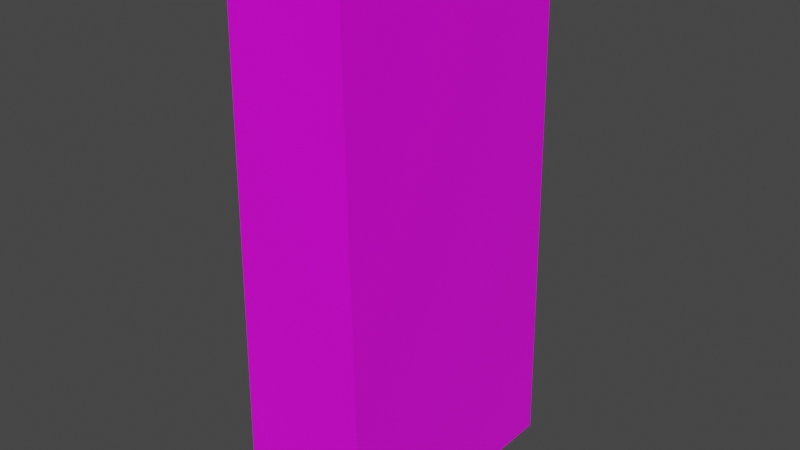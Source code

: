 # Source: Door.blend  (saved by Blender 2.90.8; exported with 4.5.12 LTS)
import bpy
from mathutils import Matrix  # noqa: F401  (used for matrix-valued properties, if any)

bpy.ops.wm.read_factory_settings(use_empty=True)
scene = bpy.context.scene
scene.name = 'Scene'

# ---- collections
col_collection = bpy.data.collections.new('Collection'); scene.collection.children.link(col_collection)

# ---- images (referenced by path relative to the original .blend; pixels are not part of the script)
import os
ASSET_DIR = os.environ.get("B2B_ASSET_DIR", "")  # directory of the original .blend (textures are referenced by path, not embedded)
HERE = os.path.dirname(os.path.abspath(__file__))  # packed textures are extracted next to this script under _unpacked/

def load_image(name, relpath, width, height, colorspace="sRGB"):
    """Load a texture the original file referenced (path relative to the .blend, or extracted next to this script)."""
    p = next((c for c in (os.path.join(HERE, relpath), os.path.join(ASSET_DIR, relpath)) if relpath and os.path.exists(c)), "")
    if p:
        img = bpy.data.images.load(p, check_existing=True)
        img.name = name
    else:  # same state as the original file: an image datablock whose file is absent (Cycles renders it pink)
        img = bpy.data.images.new(name, width, height)
        img.source = "FILE"
        img.filepath = "//" + (relpath or name)
    img.colorspace_settings.name = colorspace
    return img
img_texture_png = load_image('texture.png', 'Textures/Door/texture.png', 1024, 1024, 'sRGB')

# ---- materials (node trees are filled in below, after node groups)
mat_material = bpy.data.materials.new('Material')
mat_material.alpha_threshold = 0.0
mat_material.use_transparent_shadow = False
mat_material.line_color = (0.0, 0.0, 0.0, 1.0)

# ---- material node trees
mat_material.use_nodes = True; mat_material.node_tree.nodes.clear()
_N = mat_material.node_tree.nodes; _L = mat_material.node_tree.links
n0 = _N.new('ShaderNodeOutputMaterial'); n0.name = 'Material Output'; n0.location = (300, 300)
n1 = _N.new('ShaderNodeBsdfPrincipled'); n1.name = 'Principled BSDF'; n1.location = (10, 300)
n1.distribution = 'GGX'
n1.subsurface_method = 'BURLEY'
n1.inputs[2].default_value = 0.4
n1.inputs[3].default_value = 1.45
n1.inputs[27].default_value = (0.0, 0.0, 0.0, 1.0)
n1.inputs[28].default_value = 1.0
n2 = _N.new('ShaderNodeTexImage'); n2.name = 'Image Texture'; n2.location = (-280, 280)
n2.image = img_texture_png
_L.new(n1.outputs[0], n0.inputs[0])
_L.new(n2.outputs[0], n1.inputs[0])
n0.is_active_output = True

# ---- world
world_world = bpy.data.worlds.new('World'); scene.world = world_world
world_world.use_nodes = True; world_world.node_tree.nodes.clear()
_N = world_world.node_tree.nodes; _L = world_world.node_tree.links
n0 = _N.new('ShaderNodeOutputWorld'); n0.name = 'World Output'; n0.location = (300, 300)
n1 = _N.new('ShaderNodeBackground'); n1.name = 'Background'; n1.location = (10, 300)
n1.inputs[0].default_value = (0.05088, 0.05088, 0.05088, 1.0)
_L.new(n1.outputs[0], n0.inputs[0])
n0.is_active_output = True
world_world.color = (0.05088, 0.05088, 0.05088)
world_world.use_sun_shadow = False
world_world.sun_shadow_jitter_overblur = 0.0

# ---- meshes
me_cube = bpy.data.meshes.new('Cube')
me_cube.from_pydata([(0.4254, 1.0, 3.0), (0.5, 1.0, -1.0), (0.4254, -1.0, 3.0), (0.5, -1.0, -1.0), (-0.4254, 1.0, 3.0), (-0.5, 1.0, -1.0), (-0.4254, -1.0, 3.0), (-0.5, -1.0, -1.0)], [], [(0, 4, 6, 2), (3, 2, 6, 7), (7, 6, 4, 5), (5, 1, 3, 7), (1, 0, 2, 3), (5, 4, 0, 1)])
_uv = me_cube.uv_layers.new(name='UVMap')
_uv.uv.foreach_set('vector', [1.0, 0.8, 1.0, 1.0, 0.0, 1.0, 0.0, 0.8, 0.75, 0.0, 0.75, 0.8, 0.25, 0.8, 0.25, 0.0, 0.0, 0.0, 0.0, 0.8, 1.0, 0.8, 1.0, 0.0, 0.0, 0.4, 0.0, 0.6, 1.0, 0.6, 1.0, 0.4, 0.9969, 0.0, 0.9969, 0.8, -0.0031, 0.8, -0.0031, 0.0, 0.25, 0.0, 0.25, 0.8, 0.75, 0.8, 0.75, 0.0])
me_cube.materials.append(mat_material)
me_cube.use_remesh_preserve_volume = False
me_cube.use_remesh_preserve_attributes = False
me_cube.use_mirror_vertex_groups = False
me_cube.update()

# ---- objects
ob_cube = bpy.data.objects.new('Cube', me_cube)

# ---- transforms, parenting, visibility, modifiers, constraints
ob_cube.location = (0.0, 0.0, 0.0)
ob_cube.lock_rotations_4d = False
ob_cube.empty_display_type = 'ARROWS'
ob_cube.lineart.crease_threshold = 0.0

# ---- collection membership
col_collection.objects.link(ob_cube)

# ---- scene / render settings (as saved in the file)
scene.frame_start = 1; scene.frame_end = 250; scene.frame_set(1)
scene.render.engine = 'BLENDER_EEVEE_NEXT'
scene.cycles.use_denoising = False
scene.cycles.samples = 128
scene.cycles.sampling_pattern = 'TABULATED_SOBOL'
scene.cycles.use_adaptive_sampling = False
scene.cycles.use_light_tree = False
scene.view_settings.view_transform = 'Filmic'
bpy.context.view_layer.update()

# ---- added for rendering (the .blend has no active camera and no usable light): camera, sun
cam_auto = bpy.data.cameras.new('AutoCamera')
cam_auto.lens = 50.0
cam_auto.sensor_width = 36.0
cam_auto.clip_end = 1000.0
ob_auto_camera = bpy.data.objects.new('AutoCamera', cam_auto)
scene.collection.objects.link(ob_auto_camera)
ob_auto_camera.location = (4.23991, -5.08789, 4.39193)
ob_auto_camera.rotation_euler = (1.09748, -7.21219e-08, 0.694738)
scene.camera = ob_auto_camera
light_auto_sun = bpy.data.lights.new('AutoSun', 'SUN')
light_auto_sun.energy = 3.0
light_auto_sun.angle = 0.0523599
ob_auto_sun = bpy.data.objects.new('AutoSun', light_auto_sun)
scene.collection.objects.link(ob_auto_sun)
ob_auto_sun.rotation_euler = (0.872665, 0.174533, 0.523599)
bpy.context.view_layer.update()
